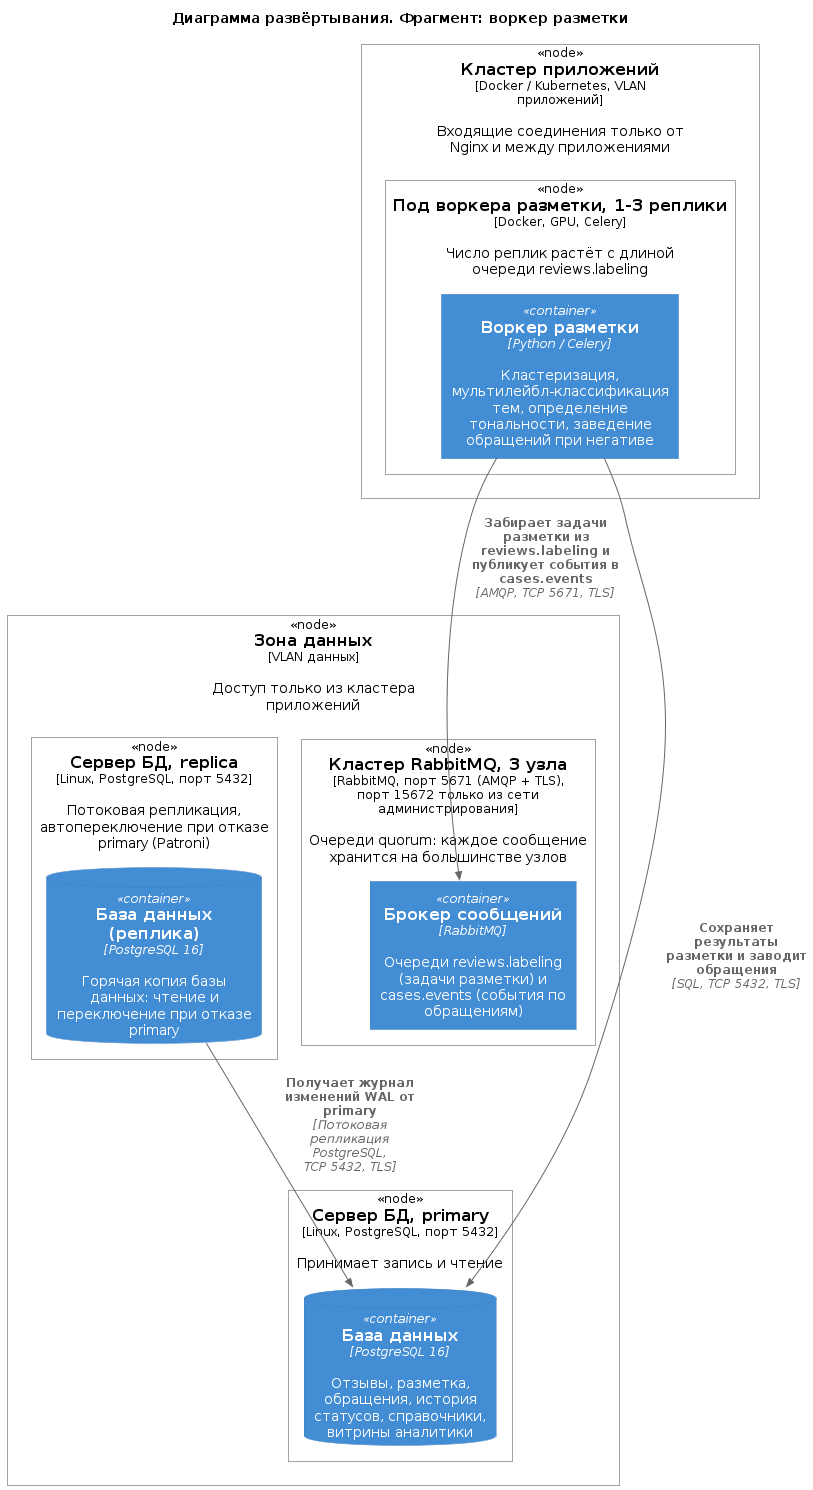

The diagram above was rendered by PlantUML. Its source (embedded in the PNG):
@startuml "ml_deployment.puml"
!include https://raw.githubusercontent.com/plantuml-stdlib/C4-PlantUML/master/C4_Deployment.puml
!include ../../main.puml

' Индивидуальная версия: ML, воркер разметки. Глоссарий ID и правила: см. context_l1.puml тимлида
' ID узлов dn_* и контейнера database_replica относятся только к диаграмме развёртывания (ЛР № 4).
' Узлы, порты и протоколы взяты из общей диаграммы deployment_l2.puml без изменений.

title Диаграмма развёртывания. Фрагмент: воркер разметки

Deployment_Node($ID_DN_APP_ZONE, "Кластер приложений", "Docker / Kubernetes, VLAN приложений", "Входящие соединения только от Nginx и между приложениями") {
    Deployment_Node($ID_DN_LABELING, "Под воркера разметки, 1-3 реплики", "Docker, GPU, Celery", "Число реплик растёт с длиной очереди reviews.labeling") {
        Container($ID_LABELING_WORKER, "Воркер разметки", "Python / Celery", "Кластеризация, мультилейбл-классификация тем, определение тональности, заведение обращений при негативе")
    }
}
Deployment_Node($ID_DN_DATA_ZONE, "Зона данных", "VLAN данных", "Доступ только из кластера приложений") {
    Deployment_Node($ID_DN_DB_PRIMARY, "Сервер БД, primary", "Linux, PostgreSQL, порт 5432", "Принимает запись и чтение") {
        ContainerDb($ID_DATABASE, "База данных", "PostgreSQL 16", "Отзывы, разметка, обращения, история статусов, справочники, витрины аналитики")
    }
    Deployment_Node($ID_DN_DB_REPLICA, "Сервер БД, replica", "Linux, PostgreSQL, порт 5432", "Потоковая репликация, автопереключение при отказе primary (Patroni)") {
        ContainerDb($ID_DATABASE_REPLICA, "База данных (реплика)", "PostgreSQL 16", "Горячая копия базы данных: чтение и переключение при отказе primary")
    }
    Deployment_Node($ID_DN_MQ, "Кластер RabbitMQ, 3 узла", "RabbitMQ, порт 5671 (AMQP + TLS), порт 15672 только из сети администрирования", "Очереди quorum: каждое сообщение хранится на большинстве узлов") {
        Container($ID_MESSAGE_BROKER, "Брокер сообщений", "RabbitMQ", "Очереди reviews.labeling (задачи разметки) и cases.events (события по обращениям)")
    }
}


Rel($ID_LABELING_WORKER, $ID_MESSAGE_BROKER, "Забирает задачи разметки из reviews.labeling и публикует события в cases.events", "AMQP, TCP 5671, TLS")
Rel($ID_LABELING_WORKER, $ID_DATABASE, "Сохраняет результаты разметки и заводит обращения", "SQL, TCP 5432, TLS")
Rel($ID_DATABASE_REPLICA, $ID_DATABASE, "Получает журнал изменений WAL от primary", "Потоковая репликация PostgreSQL, TCP 5432, TLS")
@enduml